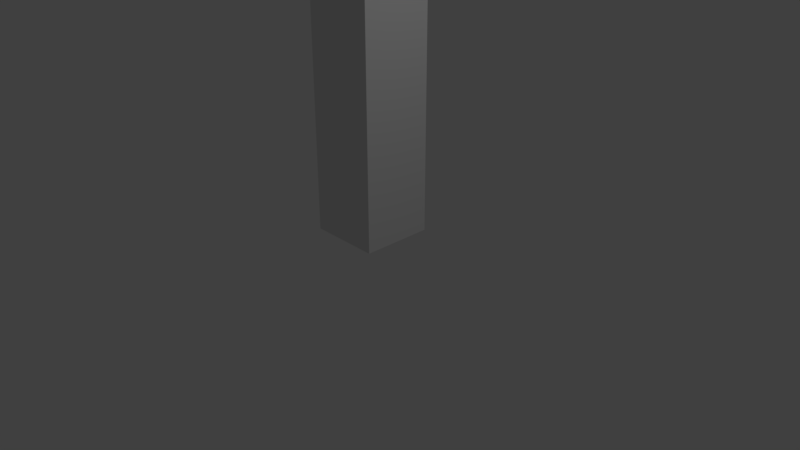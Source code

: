 # Source: SupportPillar.blend  (saved by Blender 2.79.0; exported with 4.5.12 LTS)
import bpy
from mathutils import Matrix  # noqa: F401  (used for matrix-valued properties, if any)

bpy.ops.wm.read_factory_settings(use_empty=True)
scene = bpy.context.scene
scene.name = 'Scene'

# ---- collections
col_collection_1 = bpy.data.collections.new('Collection 1'); scene.collection.children.link(col_collection_1)

# ---- materials (node trees are filled in below, after node groups)
mat_material = bpy.data.materials.new('Material')
mat_material.alpha_threshold = 0.0
mat_material.use_transparent_shadow = False
mat_material.roughness = 0.5
mat_material.line_color = (0.0, 0.0, 0.0, 1.0)

# ---- material node trees

# ---- world
world_world = bpy.data.worlds.new('World'); scene.world = world_world
world_world.color = (0.05088, 0.05088, 0.05088)
world_world.use_sun_shadow = False
world_world.sun_shadow_jitter_overblur = 0.0
world_world.cycles.sampling_method = 'MANUAL'

# ---- cameras
cam_camera = bpy.data.cameras.new('Camera')
cam_camera.clip_end = 100.0
cam_camera.lens = 35.0
cam_camera.sensor_width = 32.0
cam_camera.sensor_height = 18.0
cam_camera.ortho_scale = 7.314
cam_camera.dof.focus_distance = 0.0
cam_camera.dof.aperture_fstop = 128.0

# ---- lights
light_lamp = bpy.data.lights.new('Lamp', 'POINT')
light_lamp.transmission_factor = 0.0
light_lamp.cutoff_distance = 30.0
light_lamp.energy = 100.0
light_lamp.shadow_buffer_clip_start = 1.001
light_lamp.shadow_soft_size = 0.1
light_lamp.shadow_maximum_resolution = 0.006
light_lamp.use_absolute_resolution = True

# ---- meshes
me_cube = bpy.data.meshes.new('Cube')
me_cube.from_pydata([(5.96e-08, 1.0, 0.0), (5.96e-08, 5.96e-08, 0.0), (-1.0, 2.98e-07, 0.0), (-1.0, 1.0, 0.0), (5.364e-07, 1.0, 6.0), (-6.557e-07, -5.364e-07, 6.0), (-1.0, 4.172e-07, 6.0), (-1.0, 1.0, 6.0)], [], [(0, 1, 2, 3), (4, 7, 6, 5), (0, 4, 5, 1), (1, 5, 6, 2), (2, 6, 7, 3), (4, 0, 3, 7)])
_uv = me_cube.uv_layers.new(name='UVMap')
_uv.uv.foreach_set('vector', [0.625, 0.375, 0.5, 0.375, 0.5, 0.25, 0.625, 0.25, 0.5, 0.25, 0.5, 0.375, 0.375, 0.375, 0.375, 0.25, 0.5, 0.25, 0.5, 1.0, 0.375, 1.0, 0.375, 0.25, 0.375, 0.25, 0.375, 1.0, 0.25, 1.0, 0.25, 0.25, 0.25, 0.25, 0.25, 1.0, 0.125, 1.0, 0.125, 0.25, 0.0, 1.0, 0.0, 0.25, 0.125, 0.25, 0.125, 1.0])
me_cube.materials.append(mat_material)
me_cube.use_remesh_preserve_volume = False
me_cube.use_remesh_preserve_attributes = False
me_cube.use_mirror_vertex_groups = False
me_cube.update()

# ---- objects
ob_cube = bpy.data.objects.new('Cube', me_cube)
ob_lamp = bpy.data.objects.new('Lamp', light_lamp)
ob_camera = bpy.data.objects.new('Camera', cam_camera)

# ---- transforms, parenting, visibility, modifiers, constraints
ob_cube.location = (0.0, 0.0, 0.0)
ob_cube.lock_rotations_4d = False
ob_cube.empty_display_type = 'ARROWS'
ob_cube.lineart.crease_threshold = 0.0
ob_lamp.location = (4.076, 1.005, 5.904)
ob_lamp.rotation_euler = (0.6503, 0.05522, 1.866)
ob_lamp.lock_rotations_4d = False
ob_lamp.empty_display_type = 'ARROWS'
ob_lamp.color = (0.0, 0.0, 0.0, 0.0)
ob_lamp.lineart.crease_threshold = 0.0
ob_camera.location = (7.481, -6.508, 5.344)
ob_camera.rotation_euler = (1.109, 0.0, 0.8149)
ob_camera.lock_rotations_4d = False
ob_camera.empty_display_type = 'ARROWS'
ob_camera.color = (0.0, 0.0, 0.0, 0.0)
ob_camera.display_type = 'WIRE'
ob_camera.lineart.crease_threshold = 0.0

# ---- collection membership
col_collection_1.objects.link(ob_cube)
col_collection_1.objects.link(ob_lamp)
col_collection_1.objects.link(ob_camera)

# ---- scene / render settings (as saved in the file)
scene.camera = ob_camera
scene.frame_start = 1; scene.frame_end = 250; scene.frame_set(1)
scene.render.engine = 'BLENDER_EEVEE_NEXT'
scene.render.resolution_percentage = 50
scene.render.dither_intensity = 0.0
scene.cycles.use_denoising = False
scene.cycles.samples = 128
scene.cycles.sampling_pattern = 'TABULATED_SOBOL'
scene.cycles.use_adaptive_sampling = False
scene.cycles.use_light_tree = False
scene.cycles.blur_glossy = 0.0
scene.cycles.sample_clamp_indirect = 0.0
scene.view_settings.view_transform = 'Standard'
bpy.context.view_layer.update()

